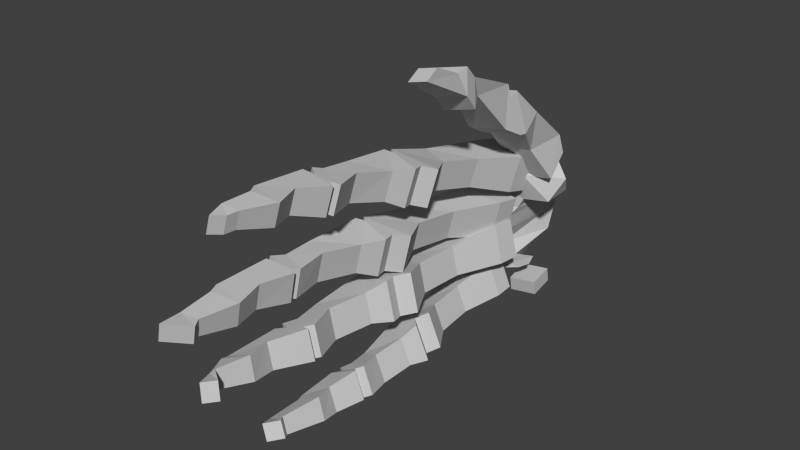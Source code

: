# Source: Rhand.blend  (saved by Blender 2.74.0; exported with 4.5.12 LTS)
import bpy
from mathutils import Matrix  # noqa: F401  (used for matrix-valued properties, if any)

bpy.ops.wm.read_factory_settings(use_empty=True)
scene = bpy.context.scene
scene.name = 'Scene'

# ---- collections
col_collection_1 = bpy.data.collections.new('Collection 1'); scene.collection.children.link(col_collection_1)

# ---- materials (node trees are filled in below, after node groups)
mat_bones___vray = bpy.data.materials.new('Bones___Vray')
mat_bones___vray.alpha_threshold = 0.0
mat_bones___vray.use_transparent_shadow = False
mat_bones___vray.diffuse_color = (0.5843, 0.5843, 0.5843, 1.0)
mat_bones___vray.specular_color = (0.0, 0.0, 0.0)
mat_bones___vray.roughness = 0.5
mat_material = bpy.data.materials.new('Material')
mat_material.alpha_threshold = 0.0
mat_material.use_transparent_shadow = False
mat_material.diffuse_color = (0.7529, 0.7529, 0.7529, 1.0)
mat_material.specular_color = (0.7529, 0.7529, 0.7529)
mat_material.roughness = 0.5
mat_white___vray = bpy.data.materials.new('White___Vray')
mat_white___vray.alpha_threshold = 0.0
mat_white___vray.use_transparent_shadow = False
mat_white___vray.diffuse_color = (0.5843, 0.5843, 0.5843, 1.0)
mat_white___vray.specular_color = (0.0, 0.0, 0.0)
mat_white___vray.roughness = 0.5
mat_brown___vray = bpy.data.materials.new('Brown___Vray')
mat_brown___vray.alpha_threshold = 0.0
mat_brown___vray.use_transparent_shadow = False
mat_brown___vray.diffuse_color = (0.5843, 0.5843, 0.5843, 1.0)
mat_brown___vray.specular_color = (0.0, 0.0, 0.0)
mat_brown___vray.roughness = 0.5

# ---- material node trees

# ---- world
world_world = bpy.data.worlds.new('World'); scene.world = world_world
world_world.color = (0.05088, 0.05088, 0.05088)
world_world.use_sun_shadow = False
world_world.sun_shadow_jitter_overblur = 0.0
world_world.cycles.sampling_method = 'MANUAL'
world_world.cycles.sample_map_resolution = 256

# ---- meshes
me_sub02 = bpy.data.meshes.new('sub02')
me_sub02.from_pydata([], [], [])
me_sub02.materials.append(mat_bones___vray)
me_sub02.materials.append(mat_material)
me_sub02.use_remesh_preserve_volume = False
me_sub02.use_remesh_preserve_attributes = False
me_sub02.use_mirror_vertex_groups = False
me_sub02.update()
me_sub01 = bpy.data.meshes.new('sub01')
me_sub01.from_pydata([(-0.118, 3.217, -0.6377), (-0.5547, 3.111, -0.6978), (-0.4466, 3.146, -0.3443), (-0.9773, 1.953, -0.7401), (-0.862, 2.008, -0.3859), (-0.5607, 3.078, -1.092), (0.5747, -0.3009, 2.446), (0.5583, -0.09201, 2.201), (0.5194, -0.07621, 2.643), (0.538, -0.2769, 2.845), (-0.09201, -0.43, 1.309), (-0.217, -0.5158, 0.7024), (0.07739, -0.2495, 1.241), (-0.6684, -0.3801, 1.385), (-0.567, -0.454, 1.386), (-0.2901, -3.678, 1.537), (-0.2279, -3.655, 1.803), (-0.244, -3.835, 1.806), (-0.307, -3.856, 1.54), (-0.3455, 0.833, -1.269), (-0.7706, 1.28, -1.339), (-0.6957, 0.3139, -1.472), (-0.3128, 0.2141, -1.313), (-0.4606, -2.568, -1.542), (-0.3402, -2.594, -1.87), (-0.2701, -2.729, -1.831), (-0.3905, -2.703, -1.504), (-0.01141, 1.526, -1.625), (-0.5668, 1.317, -1.89), (-0.5936, 1.824, -1.854), (-0.009809, 1.822, -1.597), (-0.5985, -2.626, -0.9088), (-0.7124, -2.62, -0.4449), (-0.6233, -2.418, -0.4298), (-0.4192, -2.708, -0.8581), (-0.5094, -2.425, -0.8936), (-0.2061, 0.6388, -0.94), (-0.2361, -0.1216, -0.9165), (-0.6122, 1.222, -1.145), (-0.3688, -0.1072, 0.2111), (-0.06881, -0.6643, 0.3129), (-0.1929, -0.7007, -0.3036), (-0.4642, -0.1351, -0.2629), (-0.5766, -4.386, 0.6229), (-0.2619, -4.436, 0.5735), (-0.3479, -4.306, 0.5777), (-0.4879, -3.268, 0.1645), (-0.3378, -3.722, 0.2001), (-0.7929, -3.691, 0.2749), (-0.6421, -3.856, 0.6418), (-0.7189, -3.855, 0.2754), (-0.6333, -4.385, 0.3526), (-0.37, -0.8994, -0.2541), (-0.246, -0.8631, 0.3625), (-0.4382, -4.142, -0.3196), (-0.3812, -4.179, -0.5835), (-0.2287, -4.473, -0.5009), (-0.2857, -4.435, -0.2371), (-0.3299, -1.987, -0.8644), (-0.2238, -1.353, -0.8625), (-0.3377, -1.347, -0.3987), (-0.4438, -1.98, -0.4005), (-0.4619, -0.3424, -2.001), (0.1133, -0.1757, -1.717), (-0.01511, -0.3441, -1.789), (-0.373, -0.399, -1.967), (-0.4247, -1.576, -1.503), (-0.09081, -1.684, -1.355), (-0.2195, -1.28, -1.429), (-0.4932, -1.216, -1.546), (-0.6776, -1.911, 1.166), (-0.2186, -2.076, 1.124), (-0.5624, -2.193, 1.214), (-0.7266, -2.077, 1.223), (-0.4553, -2.148, 1.68), (-0.1202, -2.163, 1.618), (-0.2356, -2.112, 1.63), (0.1205, 0.005989, 2.252), (0.06989, -0.179, 2.554), (-0.2983, 0.9691, 2.089), (-0.1649, 1.138, 1.298), (-0.1535, 1.262, 1.285), (0.5373, 1.2, 1.438), (0.5259, 1.075, 1.452), (-0.2764, 2.231, -1.7), (-0.2749, 2.272, -1.943), (0.2023, 2.262, -1.862), (0.2008, 2.222, -1.619), (-0.8921, 1.949, -1.63), (-0.3651, 2.269, -1.482), (0.04709, 2.274, -1.346), (0.1782, 2.687, -1.791), (0.1767, 2.647, -1.548), (0.4263, 1.078, 2.105), (0.4761, 0.7633, 1.624), (-0.2146, 0.8255, 1.471), (0.1088, -0.1949, 2.111), (0.1253, -0.4038, 2.356), (0.08849, -0.3798, 2.755), (-0.1114, -2.031, 1.59), (-0.2963, -0.9695, 0.8938), (-0.426, -1.546, 1.046), (-0.8172, -0.594, 0.8115), (0.06799, -1.685, -1.779), (-0.06141, -1.263, -1.852), (-0.266, -1.578, -1.927), (-0.7974, 1.786, -1.303), (-0.02011, -3.329, -1.606), (-0.1742, -3.519, -1.627), (-0.2759, -3.281, -1.724), (-0.5649, -2.802, -0.8926), (-0.6788, -2.796, -0.4288), (-0.5331, -2.702, -0.3943), (-0.3316, -3.185, -0.7397), (-0.5332, -3.698, -0.7427), (-0.413, -2.727, 0.04616), (-0.516, -2.678, 0.05986), (-0.4297, -2.666, 0.5339), (-0.3267, -2.714, 0.5202), (-0.5806, -2.055, -0.006243), (-0.4493, -2.593, 0.03006), (-0.8111, -2.502, 0.07626), (-0.4853, -2.027, 0.4679), (-0.911, -1.972, 0.02946), (-0.1295, 1.831, -0.6297), (-0.8373, 1.894, -0.539), (-0.7132, 1.93, 0.07756), (-0.005508, 1.867, -0.01314), (-0.4646, -1.404, -0.1039), (-0.3693, -1.376, 0.3701), (-0.1069, -2.505, -0.7843), (-0.6515, -1.912, -0.9521), (-0.3267, -2.612, -0.3437), (-0.206, -2.638, -0.3108), (-0.09221, -2.645, -0.7747), (-0.2128, -2.619, -0.8075), (-0.06981, -2.285, -1.803), (-0.3563, -1.915, -1.964), (-0.2041, -1.818, -1.905), (-0.515, -1.908, -1.54), (-0.3628, -1.817, -1.481), (-0.389, -4.049, 1.592), (-0.5041, -3.759, 1.596), (-0.326, -4.029, 1.858), (-0.2002, -0.9036, 1.36), (-0.03451, -0.6139, 1.342), (-0.1902, 1.665, 0.8704), (-0.09311, 1.627, 1.517), (-0.1607, 2.367, 0.9102), (0.5053, 2.027, 0.4187), (0.4821, 2.368, 0.7386), (0.4317, 2.314, 1.042), (-0.2989, 2.696, -1.872), (0.1967, 2.494, 0.7309), (0.3231, 2.438, 0.6207), (0.02599, 2.988, -0.01634), (-0.1239, 3.071, -1.047), (-0.4847, 3.065, -1.589), (-0.9621, 1.978, -1.132), (-0.04761, -0.3352, 0.635), (-0.6155, -2.202, 1.722), (-0.302, -2.655, 1.713), (-0.1596, -0.6997, 0.7362), (-0.1544, -0.7847, -1.361), (-0.6228, -0.4921, -1.465), (-0.1888, 0.8616, -1.692), (-0.05281, -1.053, -0.9042), (-0.2009, -1.044, -0.3008), (-0.1507, -4.257, -0.2377), (-0.3299, 0.6756, 0.1076), (-0.7451, 1.29, 0.1622), (-0.8206, 0.05799, 0.2533), (-0.7161, -3.692, 0.6413), (-0.169, 1.459, -0.5776), (-0.8692, 1.253, -0.4543), (-0.261, -3.722, 0.5665), (-0.9528, -0.8477, -0.1794), (-0.8288, -0.8114, 0.4372), (-0.9159, 0.02999, -0.2207), (-0.3992, -4.088, -0.2736), (-0.35, -0.1152, -0.4527), (-0.08411, -0.6541, -0.2862), (0.06399, -0.6624, -0.8895), (0.1327, -0.499, -1.777), (0.002292, -0.756, -1.785), (-0.419, -0.4549, -2.016), (-0.2051, -2.279, -1.441), (-0.1084, -1.844, -1.355), (0.01169, 1.636, 0.1847), (-0.6736, 1.451, 0.3313), (-0.6595, 2.036, 0.1941), (0.04049, 1.975, 0.1019), (-0.1109, -3.104, 1.744), (-0.4619, -3.253, 1.842), (-0.442, -3.735, 1.862), (-0.6842, 0.4072, 1.13), (-0.7934, -0.4659, 0.7783), (-0.6921, -0.5397, 0.78), (-0.2594, 2.33, -1.284), (-0.4365, 2.215, -1.078), (-0.3554, 2.067, -1.293), (-0.04041, 3.066, -0.1954), (-0.03501, 3.122, -0.3504), (-0.2847, 2.898, 0.1425), (-0.5996, 2.035, 0.111), (0.5121, -0.4366, 2.789), (0.1729, -0.5142, 2.722), (0.3013, -0.9937, 2.957), (0.5587, -0.9347, 3.008), (-0.6921, -0.5082, 1.418), (0.1655, 2.061, 0.7082), (0.1367, 1.722, 0.7909), (-0.2189, -0.3813, -1.238), (-0.09051, -0.213, -1.166), (-0.6657, -0.3797, -1.45), (-0.5768, -0.4362, -1.416), (-0.1865, -3.201, -1.405), (-0.1089, -3.309, -1.365), (-0.09771, -3.221, -1.647), (-0.32, 0.6452, -0.4761), (-0.7603, 1.231, -0.5419), (-0.7902, 0.03719, -0.5748), (-0.6211, -3.687, -0.3843), (-0.5144, -3.824, -0.7067), (-0.6022, -3.811, -0.3484), (-0.2123, -3.616, -0.6333), (-0.3659, -2.565, 0.5041), (-0.3173, -1.101, -0.2362), (-0.9808, -0.9882, -0.1579), (-0.8523, -0.9281, -0.1833), (-0.7127, -2.731, 0.1007), (-0.8562, -2.8, 0.1334), (-0.6264, -2.719, 0.5747), (-0.8098, -2.681, 0.5893), (-0.8932, -2.709, 0.1152), (-0.2973, -3.591, -0.2749), (-0.4287, -3.173, -0.3445), (-0.8205, -0.8101, -0.4736), (-0.2136, 1.784, -1.046), (-0.5704, -1.865, 1.633), (-0.3189, -1.501, 1.512), (-0.6253, -1.359, 1.544), (-0.2645, 1.14, 1.952), (0.4663, 1.577, 1.641), (-0.3005, 2.656, -1.629), (-0.1103, 2.421, 0.6072), (0.3573, -1.27, 2.861), (0.6147, -1.211, 2.912), (-0.09341, -2.602, -1.376), (-0.3648, -3.262, -1.482), (-0.6763, 0.03079, -1.039), (-0.7358, 1.853, -0.5611), (-0.2208, -2.499, -0.3205), (-0.698, -0.9553, -1.078), (-0.8567, -0.9519, 0.4587), (-0.7283, -0.8918, 0.4333), (-0.04491, 1.496, 0.03896), (-0.4038, -3.257, 0.5685), (-0.2541, -0.85, -0.3229), (-0.106, -0.8584, -0.9262), (-0.2152, 1.489, -1.075), (-0.3351, -1.199, -1.97), (-0.3302, 0.1884, 0.6314), (-0.6194, -2.032, 1.689), (0.3692, 1.615, 0.9945), (-0.03511, 2.124, -0.1268), (0.03899, 1.937, 0.3809), (0.431, 2.627, -0.005043), (0.5883, 2.336, 0.3323), (0.4249, 0.931, 2.042), (0.3925, 0.9069, 2.242), (-0.2188, 0.9027, 0.4637), (-0.1227, 0.9686, 0.9298), (-0.7227, -2.247, 1.256), (-0.6387, -3.142, 1.472), (-0.5558, -3.107, 1.832), (-0.3427, -2.157, 1.164), (-0.5094, -1.731, -1.545), (-0.3506, -1.732, -1.969), (-0.1561, 0.2428, -1.736), (-0.5391, 0.3425, -1.895), (-0.3489, -4.134, -0.5375), (-0.09371, -4.295, -0.5016), (-0.5525, -4.764, 0.4065), (-0.4958, -4.765, 0.6768), (-0.1933, -1.064, 0.3804), (-0.6724, -0.8185, -1.077), (-0.5739, -0.8947, -1.048), (-0.7654, -1.906, -0.4883), (-0.1852, -1.766, -1.4), (-0.3933, -2.694, 1.316), (-0.1937, -3.139, 1.384), (-0.5447, -3.288, 1.482), (-0.08751, 1.993, 0.491), (0.07319, 2.341, -1.219), (-0.02141, 2.086, -1.353), (-0.234, 0.2544, 1.097), (-0.2273, -2.208, 1.151), (-0.8462, -0.9469, -0.4747), (-0.08251, 1.443, -0.3722), (-0.04801, 1.804, -0.378), (-0.4046, -4.305, 0.3074), (-0.7699, -2.787, 0.6075), (-0.02641, -1.767, -1.823), (-0.5486, 1.537, 0.9376), (0.4597, 0.08359, 2.32), (-0.132, 2.118, -0.3089), (-0.2919, 2.044, -0.7594), (-0.2327, 1.883, -0.4745), (-0.08711, 2.08, 0.2873), (-0.07111, -0.5362, -1.227), (-0.263, -3.499, -1.385), (-0.7221, -0.8864, -0.4446), (0.06559, 1.434, -0.9755), (-0.5876, 1.844, -1.164), (0.1001, 1.796, -0.9813), (-0.4252, 0.6476, -0.3665), (-0.8157, -1.944, 0.5035), (-0.5344, 2.122, 0.8004), (-0.7325, -1.405, 1.078), (-0.3185, -4.436, 0.3032), (0.05029, -1.851, -1.779), (0.3986, 2.17, -0.06354), (-0.7803, 0.3412, 0.6643), (-0.7277, -2.474, 0.5504), (0.02699, -2.629, -1.703), (-0.01851, 2.09, -1.228), (-0.2659, 0.9932, 1.888)], [], [(0, 1, 2), (1, 3, 4), (1, 5, 3), (4, 2, 1), (6, 7, 8), (8, 9, 6), (10, 11, 12), (10, 12, 13), (13, 14, 10), (15, 16, 17), (15, 17, 18), (19, 20, 21), (21, 22, 19), (23, 24, 25), (25, 26, 23), (27, 28, 29), (27, 29, 30), (31, 32, 33), (31, 34, 32), (31, 33, 35), (36, 37, 38), (39, 40, 41), (42, 39, 41), (43, 44, 45), (46, 47, 48), (49, 50, 51), (51, 43, 49), (52, 41, 40), (40, 53, 52), (54, 55, 56), (56, 57, 54), (58, 59, 60), (60, 61, 58), (62, 63, 64), (64, 65, 62), (66, 67, 68), (69, 66, 68), (70, 71, 72), (72, 73, 70), (74, 75, 76), (77, 78, 79), (80, 81, 82), (82, 83, 80), (84, 85, 86), (87, 84, 86), (88, 89, 90), (91, 92, 87), (86, 91, 87), (83, 93, 94), (83, 94, 95), (80, 83, 95), (78, 96, 97), (97, 98, 78), (74, 76, 99), (100, 101, 102), (103, 104, 68), (103, 105, 104), (68, 67, 103), (29, 28, 20), (20, 106, 29), (107, 108, 109), (34, 110, 111), (111, 112, 34), (113, 114, 110), (115, 116, 117), (117, 118, 115), (119, 120, 121), (119, 122, 120), (119, 121, 123), (124, 125, 126), (126, 127, 124), (119, 128, 129), (129, 122, 119), (58, 130, 35), (58, 35, 131), (132, 133, 134), (135, 132, 134), (136, 24, 137), (138, 137, 139), (139, 140, 138), (18, 141, 142), (17, 143, 141), (18, 17, 141), (14, 144, 145), (146, 147, 148), (149, 150, 151), (91, 86, 85), (85, 152, 91), (153, 154, 155), (156, 5, 1), (157, 88, 158), (158, 5, 157), (97, 96, 7), (7, 6, 97), (159, 12, 11), (160, 161, 75), (74, 160, 75), (162, 100, 102), (163, 164, 69), (69, 68, 163), (27, 165, 28), (59, 166, 167), (167, 60, 59), (54, 57, 168), (169, 170, 171), (171, 39, 169), (172, 48, 50), (50, 49, 172), (173, 174, 125), (173, 125, 124), (172, 49, 175), (176, 177, 171), (176, 171, 178), (54, 168, 179), (180, 181, 182), (37, 180, 182), (183, 184, 185), (139, 186, 187), (188, 189, 190), (188, 190, 191), (16, 192, 193), (193, 194, 16), (13, 195, 196), (13, 196, 197), (197, 14, 13), (98, 9, 8), (98, 8, 78), (198, 156, 199), (200, 198, 199), (158, 200, 199), (201, 202, 2), (203, 2, 4), (204, 203, 4), (205, 206, 207), (207, 208, 205), (197, 102, 209), (209, 14, 197), (188, 191, 210), (210, 211, 188), (212, 213, 214), (214, 215, 212), (216, 217, 107), (218, 216, 107), (219, 220, 221), (221, 180, 219), (222, 114, 223), (223, 224, 222), (225, 223, 114), (226, 117, 116), (120, 226, 116), (227, 228, 229), (52, 227, 229), (42, 41, 176), (230, 231, 232), (230, 232, 233), (230, 233, 234), (135, 134, 34), (222, 235, 236), (237, 181, 180), (30, 29, 106), (106, 238, 30), (68, 104, 184), (184, 163, 68), (196, 159, 11), (11, 197, 196), (239, 99, 240), (241, 239, 240), (81, 242, 147), (243, 93, 82), (152, 85, 84), (84, 244, 152), (88, 157, 89), (156, 157, 5), (150, 245, 148), (148, 151, 150), (207, 246, 247), (247, 208, 207), (100, 162, 145), (145, 144, 100), (194, 143, 17), (214, 62, 65), (65, 215, 214), (216, 248, 26), (26, 249, 216), (220, 38, 250), (220, 251, 38), (250, 221, 220), (252, 132, 135), (130, 252, 135), (166, 59, 253), (229, 228, 254), (254, 255, 229), (127, 256, 173), (124, 127, 173), (116, 115, 230), (172, 175, 257), (170, 174, 178), (178, 171, 170), (179, 235, 224), (258, 167, 166), (259, 258, 166), (106, 20, 260), (238, 106, 260), (69, 164, 185), (261, 69, 185), (262, 159, 196), (263, 73, 72), (72, 74, 263), (81, 80, 242), (264, 82, 81), (146, 264, 81), (198, 89, 157), (204, 265, 266), (267, 155, 154), (154, 268, 267), (269, 270, 94), (271, 188, 211), (211, 272, 271), (160, 273, 274), (274, 275, 160), (71, 276, 72), (277, 66, 105), (278, 277, 105), (279, 280, 28), (37, 36, 219), (219, 180, 37), (225, 113, 236), (236, 235, 225), (281, 282, 55), (46, 231, 115), (46, 115, 118), (118, 257, 46), (115, 231, 230), (283, 284, 43), (283, 43, 51), (227, 52, 53), (53, 285, 227), (286, 182, 259), (259, 287, 286), (33, 252, 61), (288, 33, 61), (105, 103, 138), (138, 278, 105), (140, 187, 289), (290, 291, 274), (193, 292, 142), (193, 275, 292), (142, 194, 193), (14, 145, 10), (247, 6, 205), (205, 208, 247), (203, 204, 293), (294, 90, 89), (88, 90, 295), (198, 294, 89), (293, 153, 203), (9, 205, 6), (13, 12, 296), (275, 192, 161), (276, 297, 72), (138, 140, 277), (138, 277, 278), (279, 63, 62), (298, 253, 131), (131, 288, 298), (251, 220, 299), (300, 251, 299), (229, 255, 177), (229, 177, 176), (45, 175, 49), (49, 43, 45), (50, 47, 301), (301, 51, 50), (302, 172, 257), (170, 169, 256), (281, 225, 235), (235, 179, 281), (221, 237, 180), (165, 279, 28), (103, 67, 289), (103, 289, 303), (291, 292, 274), (292, 275, 274), (272, 304, 195), (195, 296, 272), (270, 8, 305), (306, 201, 155), (306, 155, 265), (4, 307, 308), (0, 156, 1), (149, 309, 245), (245, 150, 149), (148, 245, 309), (144, 209, 241), (241, 240, 144), (188, 271, 189), (183, 310, 163), (183, 163, 184), (249, 311, 217), (287, 312, 237), (287, 237, 286), (224, 54, 179), (313, 38, 314), (313, 314, 315), (255, 129, 285), (302, 257, 118), (232, 302, 118), (227, 128, 228), (173, 316, 174), (129, 254, 317), (317, 122, 129), (166, 253, 287), (259, 166, 287), (236, 133, 112), (112, 111, 236), (181, 258, 259), (181, 237, 258), (182, 181, 259), (108, 311, 249), (108, 249, 109), (64, 63, 212), (64, 212, 310), (64, 310, 183), (318, 304, 211), (210, 318, 211), (209, 102, 319), (319, 241, 209), (149, 151, 264), (151, 243, 264), (84, 87, 92), (92, 244, 84), (158, 88, 200), (202, 201, 306), (95, 305, 77), (304, 272, 211), (160, 275, 161), (292, 291, 15), (15, 142, 292), (140, 289, 67), (103, 303, 138), (312, 167, 258), (38, 251, 314), (42, 316, 169), (169, 39, 42), (47, 46, 257), (257, 175, 47), (301, 320, 51), (126, 125, 174), (174, 170, 126), (255, 285, 53), (255, 254, 129), (37, 286, 250), (112, 252, 33), (33, 32, 112), (321, 136, 137), (321, 137, 138), (321, 187, 186), (321, 186, 136), (15, 18, 142), (291, 290, 161), (161, 192, 291), (272, 296, 262), (271, 272, 262), (270, 305, 94), (322, 267, 268), (204, 4, 306), (156, 198, 157), (151, 148, 147), (147, 243, 151), (146, 81, 147), (70, 73, 239), (70, 239, 241), (70, 241, 319), (262, 196, 323), (214, 213, 22), (26, 25, 109), (109, 249, 26), (303, 321, 138), (34, 112, 32), (37, 182, 286), (254, 228, 123), (123, 317, 254), (126, 170, 256), (127, 126, 256), (123, 228, 128), (128, 119, 123), (232, 226, 324), (324, 233, 232), (281, 55, 223), (111, 222, 236), (220, 219, 299), (218, 325, 248), (248, 216, 218), (21, 214, 22), (271, 262, 189), (71, 101, 240), (71, 70, 101), (240, 99, 71), (77, 96, 78), (93, 83, 82), (154, 153, 293), (266, 154, 293), (3, 158, 199), (295, 326, 200), (199, 156, 0), (269, 327, 79), (79, 270, 269), (146, 148, 309), (73, 263, 239), (262, 323, 189), (22, 213, 63), (279, 22, 63), (249, 217, 216), (286, 237, 221), (286, 221, 250), (222, 224, 235), (223, 225, 281), (232, 117, 226), (120, 116, 230), (43, 284, 44), (128, 227, 285), (285, 129, 128), (313, 36, 38), (60, 298, 288), (288, 61, 60), (64, 185, 65), (23, 248, 186), (63, 213, 212), (191, 190, 318), (318, 210, 191), (144, 240, 101), (100, 144, 101), (146, 309, 149), (149, 264, 146), (293, 204, 266), (202, 0, 2), (3, 199, 307), (202, 308, 307), (307, 0, 202), (8, 7, 305), (195, 13, 296), (15, 291, 192), (192, 16, 15), (20, 19, 260), (139, 23, 186), (25, 325, 218), (218, 109, 25), (112, 132, 252), (131, 253, 59), (59, 58, 131), (122, 226, 120), (316, 42, 174), (46, 48, 231), (231, 302, 232), (282, 56, 55), (56, 282, 168), (168, 57, 56), (312, 60, 167), (261, 185, 184), (184, 104, 261), (140, 67, 66), (66, 277, 140), (297, 75, 290), (297, 290, 273), (297, 273, 72), (75, 161, 290), (97, 206, 98), (95, 94, 305), (306, 308, 202), (4, 3, 307), (155, 201, 203), (198, 200, 326), (326, 294, 198), (7, 96, 77), (77, 305, 7), (196, 195, 323), (275, 193, 192), (27, 30, 260), (27, 260, 19), (27, 19, 165), (139, 137, 24), (24, 23, 139), (325, 25, 24), (61, 252, 130), (58, 61, 130), (37, 250, 38), (171, 177, 39), (301, 47, 175), (175, 45, 301), (320, 283, 51), (283, 320, 44), (44, 284, 283), (177, 40, 39), (315, 314, 251), (251, 300, 315), (288, 131, 35), (35, 33, 288), (104, 105, 261), (321, 303, 289), (289, 187, 321), (290, 274, 273), (72, 273, 160), (160, 74, 72), (206, 97, 246), (246, 207, 206), (93, 269, 94), (265, 322, 266), (268, 266, 322), (244, 92, 91), (244, 91, 152), (242, 93, 243), (242, 243, 147), (95, 79, 327), (74, 99, 239), (239, 263, 74), (101, 319, 102), (215, 65, 164), (215, 164, 163), (163, 212, 215), (163, 310, 212), (108, 107, 217), (217, 311, 108), (136, 325, 24), (112, 133, 132), (35, 130, 34), (34, 31, 35), (324, 226, 122), (317, 324, 122), (176, 41, 52), (52, 229, 176), (42, 176, 178), (317, 123, 121), (121, 324, 317), (134, 133, 113), (134, 113, 110), (134, 110, 34), (133, 236, 113), (218, 107, 109), (325, 136, 186), (186, 248, 325), (22, 279, 165), (165, 19, 22), (318, 190, 189), (189, 304, 318), (14, 209, 144), (242, 80, 95), (95, 327, 242), (243, 82, 264), (266, 268, 154), (4, 308, 306), (201, 2, 203), (0, 307, 199), (270, 79, 78), (78, 8, 270), (304, 189, 323), (323, 195, 304), (276, 71, 99), (99, 76, 276), (162, 102, 197), (11, 162, 197), (185, 164, 65), (30, 238, 260), (237, 312, 258), (168, 282, 281), (281, 179, 168), (316, 173, 256), (256, 169, 316), (302, 231, 48), (48, 172, 302), (47, 50, 48), (45, 44, 320), (301, 45, 320), (53, 40, 177), (177, 255, 53), (300, 299, 313), (315, 300, 313), (298, 312, 287), (253, 298, 287), (64, 183, 185), (140, 139, 187), (21, 20, 28), (280, 21, 28), (143, 194, 142), (141, 143, 142), (162, 11, 10), (10, 145, 162), (246, 97, 6), (6, 247, 246), (3, 5, 158), (155, 203, 153), (88, 295, 200), (90, 294, 326), (295, 90, 326), (205, 9, 98), (206, 205, 98), (296, 12, 159), (262, 296, 159), (194, 17, 16), (280, 62, 214), (214, 21, 280), (23, 26, 248), (36, 313, 299), (299, 219, 36), (111, 110, 114), (114, 222, 111), (130, 135, 34), (324, 121, 234), (234, 233, 324), (42, 178, 174), (121, 120, 230), (230, 234, 121), (232, 118, 117), (113, 225, 114), (224, 223, 55), (55, 54, 224), (312, 298, 60), (279, 62, 280), (69, 261, 105), (105, 66, 69), (101, 70, 319), (76, 75, 297), (276, 76, 297), (95, 77, 79), (242, 327, 269), (269, 93, 242), (265, 155, 267), (267, 322, 265), (204, 306, 265)])
me_sub01.materials.append(mat_bones___vray)
me_sub01.materials.append(mat_white___vray)
me_sub01.materials.append(mat_brown___vray)
me_sub01.materials.append(mat_material)
me_sub01.use_remesh_preserve_volume = False
me_sub01.use_remesh_preserve_attributes = False
me_sub01.use_mirror_vertex_groups = False
me_sub01.update()

# ---- objects
ob_dummy_skull01 = bpy.data.objects.new('$$$DUMMY.skull01', None)
ob_sub02 = bpy.data.objects.new('sub02', me_sub02)
ob_sub01 = bpy.data.objects.new('sub01', me_sub01)

# ---- transforms, parenting, visibility, modifiers, constraints
ob_dummy_skull01.location = (0.0, 0.0, 0.0)
ob_dummy_skull01.scale = (0.1, 0.1, 0.1)
ob_dummy_skull01.empty_image_offset = (0.0, 0.0)
ob_dummy_skull01.lineart.crease_threshold = 0.0
ob_sub02.parent = ob_dummy_skull01
ob_sub02.location = (0.0, 0.0, 0.0)
ob_sub02.lineart.crease_threshold = 0.0
ob_sub01.parent = ob_dummy_skull01
ob_sub01.location = (0.0, 0.0, 0.0)
ob_sub01.lineart.crease_threshold = 0.0

# ---- collection membership
col_collection_1.objects.link(ob_dummy_skull01)
col_collection_1.objects.link(ob_sub02)
col_collection_1.objects.link(ob_sub01)

# ---- scene / render settings (as saved in the file)
scene.frame_start = 1; scene.frame_end = 250; scene.frame_set(1)
scene.render.engine = 'BLENDER_EEVEE_NEXT'
scene.render.resolution_percentage = 50
scene.render.dither_intensity = 0.0
scene.cycles.use_denoising = False
scene.cycles.samples = 10
scene.cycles.sampling_pattern = 'TABULATED_SOBOL'
scene.cycles.light_sampling_threshold = 0.0
scene.cycles.use_adaptive_sampling = False
scene.cycles.use_light_tree = False
scene.cycles.blur_glossy = 0.0
scene.cycles.pixel_filter_type = 'GAUSSIAN'
scene.cycles.sample_clamp_indirect = 0.0
scene.view_settings.view_transform = 'Standard'
bpy.context.view_layer.update()

# ---- added for rendering (the .blend has no active camera and no usable light): camera, sun
cam_auto = bpy.data.cameras.new('AutoCamera')
cam_auto.lens = 50.0
cam_auto.sensor_width = 36.0
cam_auto.clip_end = 1000.0
ob_auto_camera = bpy.data.objects.new('AutoCamera', cam_auto)
scene.collection.objects.link(ob_auto_camera)
ob_auto_camera.location = (0.866708, -1.13938, 0.757592)
ob_auto_camera.rotation_euler = (1.09748, -7.21219e-08, 0.694738)
scene.camera = ob_auto_camera
light_auto_sun = bpy.data.lights.new('AutoSun', 'SUN')
light_auto_sun.energy = 3.0
light_auto_sun.angle = 0.0523599
ob_auto_sun = bpy.data.objects.new('AutoSun', light_auto_sun)
scene.collection.objects.link(ob_auto_sun)
ob_auto_sun.rotation_euler = (0.872665, 0.174533, 0.523599)
bpy.context.view_layer.update()
